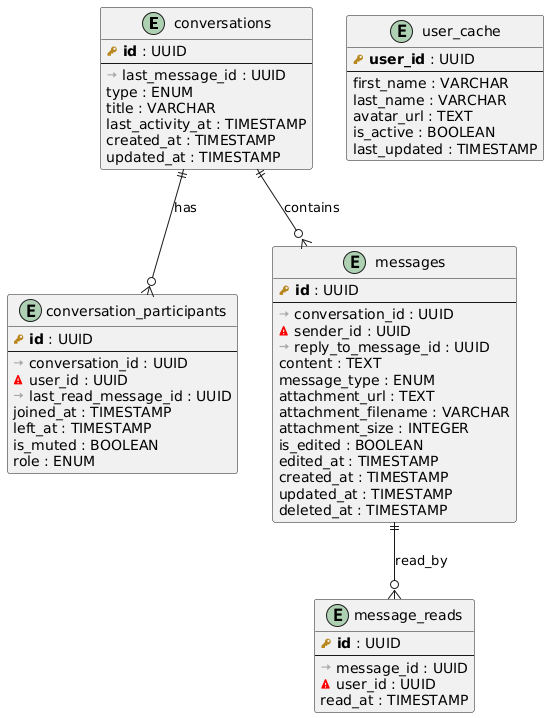

The diagram above was rendered by PlantUML. Its source (embedded in the PNG):
@startuml
!define PRIMARY_KEY(x) <b><color:#b8861b><&key></color> x</b>
!define FOREIGN_KEY(x) <color:#aaaaaa><&arrow-right></color> x
!define UNIQUE(x) <color:#green><&check></color> x
!define EXTERNAL_REF(x) <color:#red><&warning></color> x

' === MESSAGES SERVICE TABLES ===
entity "conversations" as conversations {
  PRIMARY_KEY(id) : UUID
  --
  FOREIGN_KEY(last_message_id) : UUID
  type : ENUM
  title : VARCHAR
  last_activity_at : TIMESTAMP
  created_at : TIMESTAMP
  updated_at : TIMESTAMP
}

entity "conversation_participants" as participants {
  PRIMARY_KEY(id) : UUID
  --
  FOREIGN_KEY(conversation_id) : UUID
  EXTERNAL_REF(user_id) : UUID
  FOREIGN_KEY(last_read_message_id) : UUID
  joined_at : TIMESTAMP
  left_at : TIMESTAMP
  is_muted : BOOLEAN
  role : ENUM
}

entity "messages" as messages {
  PRIMARY_KEY(id) : UUID
  --
  FOREIGN_KEY(conversation_id) : UUID
  EXTERNAL_REF(sender_id) : UUID
  FOREIGN_KEY(reply_to_message_id) : UUID
  content : TEXT
  message_type : ENUM
  attachment_url : TEXT
  attachment_filename : VARCHAR
  attachment_size : INTEGER
  is_edited : BOOLEAN
  edited_at : TIMESTAMP
  created_at : TIMESTAMP
  updated_at : TIMESTAMP
  deleted_at : TIMESTAMP
}

entity "message_reads" as message_reads {
  PRIMARY_KEY(id) : UUID
  --
  FOREIGN_KEY(message_id) : UUID
  EXTERNAL_REF(user_id) : UUID
  read_at : TIMESTAMP
}

entity "user_cache" as user_cache {
  PRIMARY_KEY(user_id) : UUID
  --
  first_name : VARCHAR
  last_name : VARCHAR
  avatar_url : TEXT
  is_active : BOOLEAN
  last_updated : TIMESTAMP
}

' Messages service relationships
conversations ||--o{ participants : "has"
conversations ||--o{ messages : "contains"
messages ||--o{ message_reads : "read_by"
@enduml